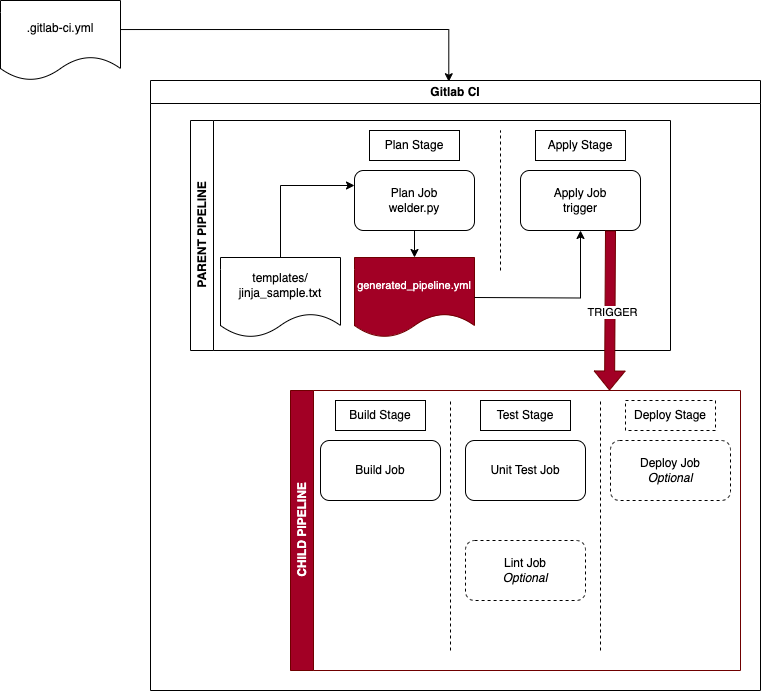

The diagram above was exported from draw.io. Its source (the exported page's mxGraphModel, read from the mxfile embedded in the PNG):
<mxGraphModel dx="1114" dy="775" grid="1" gridSize="10" guides="1" tooltips="1" connect="1" arrows="1" fold="1" page="1" pageScale="1" pageWidth="827" pageHeight="1169" math="0" shadow="0">
  <root>
    <mxCell id="WIyWlLk6GJQsqaUBKTNV-0" />
    <mxCell id="WIyWlLk6GJQsqaUBKTNV-1" parent="WIyWlLk6GJQsqaUBKTNV-0" />
    <mxCell id="zik_QawBUO9NAJ9xcgMf-19" value="" style="edgeStyle=orthogonalEdgeStyle;rounded=0;orthogonalLoop=1;jettySize=auto;html=1;entryX=0.489;entryY=0.002;entryDx=0;entryDy=0;entryPerimeter=0;exitX=1;exitY=0.363;exitDx=0;exitDy=0;exitPerimeter=0;" parent="WIyWlLk6GJQsqaUBKTNV-1" source="zik_QawBUO9NAJ9xcgMf-0" target="zik_QawBUO9NAJ9xcgMf-12" edge="1">
      <mxGeometry relative="1" as="geometry">
        <mxPoint x="160" y="50" as="sourcePoint" />
        <Array as="points">
          <mxPoint x="468" y="49" />
        </Array>
      </mxGeometry>
    </mxCell>
    <mxCell id="zik_QawBUO9NAJ9xcgMf-0" value=".gitlab-ci.yml" style="shape=document;whiteSpace=wrap;html=1;boundedLbl=1;" parent="WIyWlLk6GJQsqaUBKTNV-1" vertex="1">
      <mxGeometry x="20" y="20" width="120" height="80" as="geometry" />
    </mxCell>
    <mxCell id="zik_QawBUO9NAJ9xcgMf-12" value="Gitlab CI" style="swimlane;whiteSpace=wrap;html=1;" parent="WIyWlLk6GJQsqaUBKTNV-1" vertex="1">
      <mxGeometry x="170" y="100" width="610" height="610" as="geometry" />
    </mxCell>
    <mxCell id="zik_QawBUO9NAJ9xcgMf-14" value="PARENT PIPELINE" style="swimlane;horizontal=0;whiteSpace=wrap;html=1;" parent="zik_QawBUO9NAJ9xcgMf-12" vertex="1">
      <mxGeometry x="40" y="40" width="480" height="230" as="geometry" />
    </mxCell>
    <mxCell id="zik_QawBUO9NAJ9xcgMf-3" value="Plan Job&lt;br&gt;welder.py" style="rounded=1;whiteSpace=wrap;html=1;" parent="zik_QawBUO9NAJ9xcgMf-14" vertex="1">
      <mxGeometry x="164" y="50" width="120" height="60" as="geometry" />
    </mxCell>
    <mxCell id="zik_QawBUO9NAJ9xcgMf-8" value="" style="edgeStyle=orthogonalEdgeStyle;rounded=0;orthogonalLoop=1;jettySize=auto;html=1;" parent="zik_QawBUO9NAJ9xcgMf-14" source="zik_QawBUO9NAJ9xcgMf-3" edge="1">
      <mxGeometry relative="1" as="geometry">
        <mxPoint x="224" y="137" as="targetPoint" />
      </mxGeometry>
    </mxCell>
    <mxCell id="zik_QawBUO9NAJ9xcgMf-7" value="&lt;font style=&quot;font-size: 11px;&quot;&gt;generated_pipeline.yml&lt;/font&gt;" style="shape=document;whiteSpace=wrap;html=1;boundedLbl=1;fillColor=#a20025;fontColor=#ffffff;strokeColor=#6F0000;" parent="zik_QawBUO9NAJ9xcgMf-14" vertex="1">
      <mxGeometry x="164" y="137" width="120" height="80" as="geometry" />
    </mxCell>
    <mxCell id="zik_QawBUO9NAJ9xcgMf-10" value="" style="edgeStyle=orthogonalEdgeStyle;rounded=0;orthogonalLoop=1;jettySize=auto;html=1;" parent="zik_QawBUO9NAJ9xcgMf-14" target="zik_QawBUO9NAJ9xcgMf-9" edge="1">
      <mxGeometry relative="1" as="geometry">
        <mxPoint x="284" y="177" as="sourcePoint" />
      </mxGeometry>
    </mxCell>
    <mxCell id="zik_QawBUO9NAJ9xcgMf-9" value="Apply Job&lt;br&gt;trigger" style="rounded=1;whiteSpace=wrap;html=1;" parent="zik_QawBUO9NAJ9xcgMf-14" vertex="1">
      <mxGeometry x="330" y="50" width="120" height="60" as="geometry" />
    </mxCell>
    <mxCell id="zik_QawBUO9NAJ9xcgMf-20" value="" style="shape=flexArrow;endArrow=classic;html=1;rounded=0;exitX=0.75;exitY=1;exitDx=0;exitDy=0;fillColor=#a20025;strokeColor=#6F0000;" parent="zik_QawBUO9NAJ9xcgMf-14" source="zik_QawBUO9NAJ9xcgMf-9" edge="1">
      <mxGeometry width="50" height="50" relative="1" as="geometry">
        <mxPoint x="343.03999999999996" y="250" as="sourcePoint" />
        <mxPoint x="419.03999999999996" y="270" as="targetPoint" />
      </mxGeometry>
    </mxCell>
    <mxCell id="zik_QawBUO9NAJ9xcgMf-21" value="TRIGGER" style="edgeLabel;html=1;align=center;verticalAlign=middle;resizable=0;points=[];" parent="zik_QawBUO9NAJ9xcgMf-20" vertex="1" connectable="0">
      <mxGeometry x="0.0164" y="2" relative="1" as="geometry">
        <mxPoint as="offset" />
      </mxGeometry>
    </mxCell>
    <mxCell id="sR2pAgN4hV5n92vB067k-2" style="edgeStyle=orthogonalEdgeStyle;rounded=0;orthogonalLoop=1;jettySize=auto;html=1;exitX=0.5;exitY=0;exitDx=0;exitDy=0;entryX=0;entryY=0.25;entryDx=0;entryDy=0;" edge="1" parent="zik_QawBUO9NAJ9xcgMf-14" source="sR2pAgN4hV5n92vB067k-0" target="zik_QawBUO9NAJ9xcgMf-3">
      <mxGeometry relative="1" as="geometry" />
    </mxCell>
    <mxCell id="sR2pAgN4hV5n92vB067k-0" value="templates/&lt;br&gt;jinja_sample.txt" style="shape=document;whiteSpace=wrap;html=1;boundedLbl=1;" vertex="1" parent="zik_QawBUO9NAJ9xcgMf-14">
      <mxGeometry x="30" y="137" width="120" height="80" as="geometry" />
    </mxCell>
    <mxCell id="sR2pAgN4hV5n92vB067k-3" value="Plan Stage" style="rounded=0;whiteSpace=wrap;html=1;" vertex="1" parent="zik_QawBUO9NAJ9xcgMf-14">
      <mxGeometry x="179" y="10" width="90" height="30" as="geometry" />
    </mxCell>
    <mxCell id="sR2pAgN4hV5n92vB067k-4" value="Apply Stage" style="rounded=0;whiteSpace=wrap;html=1;" vertex="1" parent="zik_QawBUO9NAJ9xcgMf-14">
      <mxGeometry x="345" y="10" width="90" height="30" as="geometry" />
    </mxCell>
    <mxCell id="sR2pAgN4hV5n92vB067k-5" value="" style="endArrow=none;dashed=1;html=1;rounded=0;" edge="1" parent="zik_QawBUO9NAJ9xcgMf-14">
      <mxGeometry width="50" height="50" relative="1" as="geometry">
        <mxPoint x="310" y="150" as="sourcePoint" />
        <mxPoint x="310" y="10" as="targetPoint" />
      </mxGeometry>
    </mxCell>
    <mxCell id="zik_QawBUO9NAJ9xcgMf-15" value="CHILD PIPELINE" style="swimlane;horizontal=0;whiteSpace=wrap;html=1;fillColor=#a20025;fontColor=#ffffff;strokeColor=#6F0000;" parent="zik_QawBUO9NAJ9xcgMf-12" vertex="1">
      <mxGeometry x="140" y="310" width="450" height="280" as="geometry" />
    </mxCell>
    <mxCell id="zik_QawBUO9NAJ9xcgMf-22" value="Build Job" style="rounded=1;whiteSpace=wrap;html=1;" parent="zik_QawBUO9NAJ9xcgMf-15" vertex="1">
      <mxGeometry x="30" y="50" width="120" height="60" as="geometry" />
    </mxCell>
    <mxCell id="zik_QawBUO9NAJ9xcgMf-23" value="Unit Test Job" style="rounded=1;whiteSpace=wrap;html=1;" parent="zik_QawBUO9NAJ9xcgMf-15" vertex="1">
      <mxGeometry x="175" y="50" width="120" height="60" as="geometry" />
    </mxCell>
    <mxCell id="zik_QawBUO9NAJ9xcgMf-24" value="Deploy Job&lt;br&gt;&lt;i&gt;Optional&lt;/i&gt;" style="rounded=1;whiteSpace=wrap;html=1;dashed=1;" parent="zik_QawBUO9NAJ9xcgMf-15" vertex="1">
      <mxGeometry x="320" y="50" width="120" height="60" as="geometry" />
    </mxCell>
    <mxCell id="zik_QawBUO9NAJ9xcgMf-25" value="Lint Job&lt;br&gt;&lt;i&gt;Optional&lt;/i&gt;" style="rounded=1;whiteSpace=wrap;html=1;dashed=1;" parent="zik_QawBUO9NAJ9xcgMf-15" vertex="1">
      <mxGeometry x="175" y="150" width="120" height="60" as="geometry" />
    </mxCell>
    <mxCell id="zik_QawBUO9NAJ9xcgMf-28" value="Test Stage" style="rounded=0;whiteSpace=wrap;html=1;" parent="zik_QawBUO9NAJ9xcgMf-15" vertex="1">
      <mxGeometry x="190" y="10" width="90" height="30" as="geometry" />
    </mxCell>
    <mxCell id="zik_QawBUO9NAJ9xcgMf-29" value="Deploy Stage" style="rounded=0;whiteSpace=wrap;html=1;dashed=1;" parent="zik_QawBUO9NAJ9xcgMf-15" vertex="1">
      <mxGeometry x="335" y="10" width="90" height="30" as="geometry" />
    </mxCell>
    <mxCell id="zik_QawBUO9NAJ9xcgMf-26" value="Build Stage" style="rounded=0;whiteSpace=wrap;html=1;" parent="zik_QawBUO9NAJ9xcgMf-15" vertex="1">
      <mxGeometry x="45" y="10" width="90" height="30" as="geometry" />
    </mxCell>
    <mxCell id="zik_QawBUO9NAJ9xcgMf-30" value="" style="endArrow=none;dashed=1;html=1;rounded=0;" parent="zik_QawBUO9NAJ9xcgMf-15" edge="1">
      <mxGeometry width="50" height="50" relative="1" as="geometry">
        <mxPoint x="160" y="260" as="sourcePoint" />
        <mxPoint x="160" y="10" as="targetPoint" />
      </mxGeometry>
    </mxCell>
    <mxCell id="zik_QawBUO9NAJ9xcgMf-31" value="" style="endArrow=none;dashed=1;html=1;rounded=0;" parent="zik_QawBUO9NAJ9xcgMf-15" edge="1">
      <mxGeometry width="50" height="50" relative="1" as="geometry">
        <mxPoint x="310" y="260" as="sourcePoint" />
        <mxPoint x="310" y="10" as="targetPoint" />
      </mxGeometry>
    </mxCell>
  </root>
</mxGraphModel>